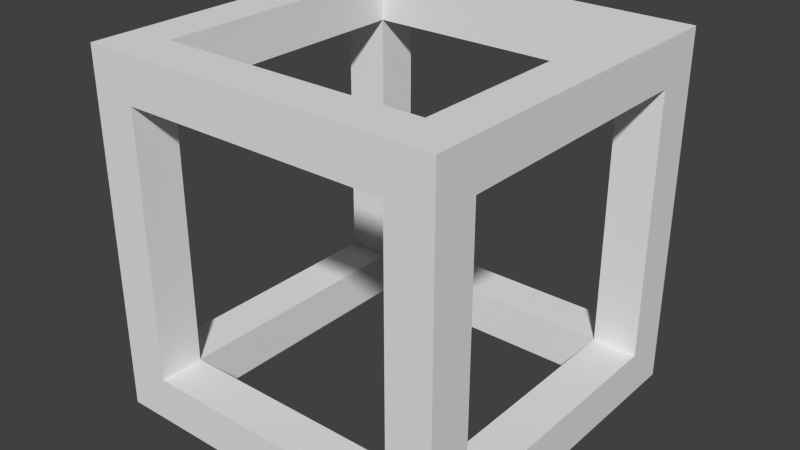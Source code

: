 # Source: cube2.blend  (saved by Blender 2.76.0; exported with 4.5.12 LTS)
import bpy
from mathutils import Matrix  # noqa: F401  (used for matrix-valued properties, if any)

bpy.ops.wm.read_factory_settings(use_empty=True)
scene = bpy.context.scene
scene.name = 'Scene'

# ---- collections
col_collection_1 = bpy.data.collections.new('Collection 1'); scene.collection.children.link(col_collection_1)

# ---- materials (node trees are filled in below, after node groups)
mat_material = bpy.data.materials.new('Material')
mat_material.alpha_threshold = 0.0
mat_material.roughness = 0.5
mat_material.line_color = (0.0, 0.0, 0.0, 1.0)

# ---- material node trees

# ---- world
world_world = bpy.data.worlds.new('World'); scene.world = world_world
world_world.color = (0.05088, 0.05088, 0.05088)
world_world.use_sun_shadow = False
world_world.sun_shadow_jitter_overblur = 0.0
world_world.cycles.sampling_method = 'MANUAL'
world_world.cycles.sample_map_resolution = 256

# ---- meshes
me_cube = bpy.data.meshes.new('Cube')
me_cube.from_pydata([(0.5, 0.5, -0.5), (0.5, -0.5, -0.5), (-0.5, -0.5, -0.5), (-0.5, 0.5, -0.5), (0.5, -0.375, -0.5), (-0.375, 0.5, -0.5), (-0.375, -0.5, -0.5), (-0.5, 0.375, -0.5), (0.5, 0.375, -0.5), (0.375, 0.5, -0.5), (0.375, -0.5, -0.375), (0.375, -0.5, -0.5), (0.375, 0.5, -0.375), (-0.5, -0.375, -0.5), (0.5, 0.375, -0.375), (0.5, 0.5, -0.375), (-0.5, 0.375, -0.375), (-0.375, -0.5, -0.375), (-0.5, 0.5, -0.375), (-0.375, 0.5, -0.375), (0.5, -0.5, -0.375), (-0.375, 0.375, -0.5), (0.375, 0.375, -0.5), (0.375, -0.375, -0.5), (0.5, -0.375, -0.375), (-0.375, -0.375, -0.5), (-0.5, -0.5, -0.375), (-0.5, -0.375, -0.375), (-0.375, -0.375, -0.375), (-0.375, 0.375, -0.375), (0.375, 0.375, -0.375), (0.375, -0.375, -0.375), (0.5, 0.5, 0.5), (0.5, -0.5, 0.5), (-0.5, -0.5, 0.5), (-0.5, 0.5, 0.5), (0.5, -0.375, 0.5), (-0.375, 0.5, 0.5), (-0.375, -0.5, 0.5), (-0.5, 0.375, 0.5), (0.5, 0.375, 0.5), (0.375, 0.5, 0.5), (0.375, -0.5, 0.375), (0.375, -0.5, 0.5), (0.375, 0.5, 0.375), (-0.5, -0.375, 0.5), (0.5, 0.375, 0.375), (0.5, 0.5, 0.375), (-0.5, 0.375, 0.375), (-0.375, -0.5, 0.375), (-0.5, 0.5, 0.375), (-0.375, 0.5, 0.375), (0.5, -0.5, 0.375), (-0.375, 0.375, 0.5), (0.375, 0.375, 0.5), (0.375, -0.375, 0.5), (0.5, -0.375, 0.375), (-0.375, -0.375, 0.5), (-0.5, -0.5, 0.375), (-0.5, -0.375, 0.375), (-0.375, -0.375, 0.375), (-0.375, 0.375, 0.375), (0.375, 0.375, 0.375), (0.375, -0.375, 0.375)], [], [(2, 26, 27, 13), (4, 24, 20, 1), (11, 6, 25, 23), (9, 12, 15, 0), (55, 57, 38, 43), (21, 25, 13, 7), (5, 21, 7, 3), (0, 8, 22, 9), (4, 1, 11, 23), (3, 18, 19, 5), (1, 20, 10, 11), (10, 17, 6, 11), (7, 16, 18, 3), (0, 15, 14, 8), (24, 56, 52, 20), (6, 17, 26, 2), (31, 63, 56, 24), (2, 13, 25, 6), (34, 45, 59, 58), (36, 33, 52, 56), (9, 5, 19, 12), (41, 32, 47, 44), (63, 60, 57, 55), (29, 28, 25, 21), (37, 35, 39, 53), (32, 41, 54, 40), (36, 55, 43, 33), (16, 48, 50, 18), (40, 36, 56, 46), (29, 61, 48, 16), (35, 37, 51, 50), (33, 43, 42, 52), (22, 21, 5, 9), (39, 35, 50, 48), (32, 40, 46, 47), (54, 55, 36, 40), (44, 51, 37, 41), (38, 34, 58, 49), (62, 61, 51, 44), (34, 38, 57, 45), (27, 59, 60, 28), (28, 60, 49, 17), (17, 49, 58, 26), (26, 58, 59, 27), (48, 59, 45, 39), (39, 45, 57, 53), (53, 57, 60, 61), (61, 60, 59, 48), (18, 50, 51, 19), (19, 51, 61, 29), (7, 13, 27, 16), (16, 27, 28, 29), (30, 31, 24, 14), (14, 24, 4, 8), (8, 4, 23, 22), (22, 23, 31, 30), (23, 25, 28, 31), (31, 28, 17, 10), (20, 52, 42, 10), (10, 42, 63, 31), (43, 38, 49, 42), (42, 49, 60, 63), (41, 37, 53, 54), (54, 53, 61, 62), (46, 56, 63, 62), (62, 63, 55, 54), (12, 19, 29, 30), (30, 29, 21, 22), (12, 44, 47, 15), (15, 47, 46, 14), (14, 46, 62, 30), (30, 62, 44, 12)])
_uv = me_cube.uv_layers.new(name='UVMap')
_uv.uv.foreach_set('vector', [0.32, 0.3333, 0.32, 0.375, 0.28, 0.375, 0.28, 0.3333, 0.32, 0.04167, 0.28, 0.04167, 0.28, 9.934e-09, 0.32, 0.0, 0.64, 0.7083, 0.64, 0.9583, 0.6, 0.9583, 0.6, 0.7083, 0.92, 0.3333, 0.92, 0.2917, 0.96, 0.2917, 0.96, 0.3333, 0.04, 0.9583, 0.28, 0.9583, 0.28, 1.0, 0.04, 1.0, 0.36, 0.9583, 0.6, 0.9583, 0.6, 1.0, 0.36, 1.0, 0.32, 0.9583, 0.36, 0.9583, 0.36, 1.0, 0.32, 1.0, 0.32, 0.6667, 0.36, 0.6667, 0.36, 0.7083, 0.32, 0.7083, 0.6, 0.6667, 0.64, 0.6667, 0.64, 0.7083, 0.6, 0.7083, 0.64, 0.3333, 0.64, 0.2917, 0.68, 0.2917, 0.68, 0.3333, 0.32, 0.3333, 0.32, 0.2917, 0.36, 0.2917, 0.36, 0.3333, 0.36, 0.2917, 0.6, 0.2917, 0.6, 0.3333, 0.36, 0.3333, 0.04, 0.3333, 0.04, 0.375, 0.0, 0.375, 9.537e-09, 0.3333, 0.32, 0.3333, 0.28, 0.3333, 0.28, 0.2917, 0.32, 0.2917, 0.28, 0.04167, 0.04, 0.04167, 0.04, 7.947e-08, 0.28, 9.934e-09, 0.6, 0.3333, 0.6, 0.2917, 0.64, 0.2917, 0.64, 0.3333, 0.36, 0.5833, 0.36, 0.3333, 0.4, 0.3333, 0.4, 0.5833, 0.64, 1.0, 0.6, 1.0, 0.6, 0.9583, 0.64, 0.9583, 0.32, 0.6667, 0.28, 0.6667, 0.28, 0.625, 0.32, 0.625, 0.0, 0.04167, 0.0, 9.934e-08, 0.04, 7.947e-08, 0.04, 0.04167, 0.92, 0.3333, 0.68, 0.3333, 0.68, 0.2917, 0.92, 0.2917, 0.92, 0.0, 0.96, 1.987e-08, 0.96, 0.04167, 0.92, 0.04167, 0.76, 0.3333, 0.76, 0.5833, 0.72, 0.5833, 0.72, 0.3333, 0.64, 0.5833, 0.64, 0.3333, 0.68, 0.3333, 0.68, 0.5833, 0.28, 0.6667, 0.32, 0.6667, 0.32, 0.7083, 0.28, 0.7083, 1.144e-07, 0.6667, 0.04, 0.6667, 0.04, 0.7083, 9.537e-08, 0.7083, 1.907e-08, 0.9583, 0.04, 0.9583, 0.04, 1.0, 0.0, 1.0, 0.04, 0.375, 0.04, 0.625, 1.907e-08, 0.625, 0.0, 0.375, 8.583e-08, 0.2917, 0.0, 0.04167, 0.04, 0.04167, 0.04, 0.2917, 0.72, 0.8333, 0.72, 0.5833, 0.76, 0.5833, 0.76, 0.8333, 0.64, 6.954e-08, 0.68, 6.954e-08, 0.68, 0.04167, 0.64, 0.04167, 0.32, 3.974e-08, 0.36, 3.974e-08, 0.36, 0.04167, 0.32, 0.04167, 0.36, 0.7083, 0.36, 0.9583, 0.32, 0.9583, 0.32, 0.7083, 0.04, 0.6667, 2.861e-08, 0.6667, 1.907e-08, 0.625, 0.04, 0.625, 8.583e-08, 0.3333, 8.583e-08, 0.2917, 0.04, 0.2917, 0.04, 0.3333, 0.04, 0.7083, 0.04, 0.9583, 1.907e-08, 0.9583, 9.537e-08, 0.7083, 0.92, 0.04167, 0.68, 0.04167, 0.68, 6.954e-08, 0.92, 0.0, 0.6, 0.0, 0.64, 0.0, 0.64, 0.04167, 0.6, 0.04167, 0.96, 0.5833, 0.96, 0.8333, 0.92, 0.8333, 0.92, 0.5833, 0.32, 1.0, 0.28, 1.0, 0.28, 0.9583, 0.32, 0.9583, 0.44, 0.5833, 0.44, 0.3333, 0.48, 0.3333, 0.48, 0.5833, 0.92, 0.5833, 0.92, 0.8333, 0.88, 0.8333, 0.88, 0.5833, 0.6, 0.2917, 0.6, 0.04167, 0.64, 0.04167, 0.64, 0.2917, 0.32, 0.375, 0.32, 0.625, 0.28, 0.625, 0.28, 0.375, 0.04, 0.625, 0.28, 0.625, 0.28, 0.6667, 0.04, 0.6667, 0.32, 0.7083, 0.32, 0.9583, 0.28, 0.9583, 0.28, 0.7083, 0.6, 0.5833, 0.6, 0.3333, 0.64, 0.3333, 0.64, 0.5833, 0.88, 0.5833, 0.88, 0.3333, 0.92, 0.3333, 0.92, 0.5833, 0.64, 0.2917, 0.64, 0.04167, 0.68, 0.04167, 0.68, 0.2917, 0.84, 0.3333, 0.84, 0.5833, 0.8, 0.5833, 0.8, 0.3333, 0.04, 0.3333, 0.28, 0.3333, 0.28, 0.375, 0.04, 0.375, 0.88, 0.5833, 0.88, 0.8333, 0.84, 0.8333, 0.84, 0.5833, 0.84, 0.5833, 0.84, 0.8333, 0.8, 0.8333, 0.8, 0.5833, 0.28, 0.2917, 0.28, 0.04167, 0.32, 0.04167, 0.32, 0.2917, 0.36, 0.6667, 0.6, 0.6667, 0.6, 0.7083, 0.36, 0.7083, 0.6, 0.3333, 0.6, 0.5833, 0.56, 0.5833, 0.56, 0.3333, 0.8, 0.3333, 0.8, 0.5833, 0.76, 0.5833, 0.76, 0.3333, 0.8, 0.5833, 0.8, 0.8333, 0.76, 0.8333, 0.76, 0.5833, 0.32, 0.2917, 0.32, 0.04167, 0.36, 0.04167, 0.36, 0.2917, 0.4, 0.5833, 0.4, 0.3333, 0.44, 0.3333, 0.44, 0.5833, 0.36, 3.974e-08, 0.6, 0.0, 0.6, 0.04167, 0.36, 0.04167, 0.88, 0.3333, 0.88, 0.5833, 0.84, 0.5833, 0.84, 0.3333, 0.04, 0.6667, 0.28, 0.6667, 0.28, 0.7083, 0.04, 0.7083, 0.56, 0.3333, 0.56, 0.5833, 0.52, 0.5833, 0.52, 0.3333, 1.0, 1.987e-08, 1.0, 0.25, 0.96, 0.25, 0.96, 0.0, 0.72, 0.3333, 0.72, 0.5833, 0.68, 0.5833, 0.68, 0.3333, 0.96, 0.3333, 0.96, 0.5833, 0.92, 0.5833, 0.92, 0.3333, 0.48, 0.5833, 0.48, 0.3333, 0.52, 0.3333, 0.52, 0.5833, 0.92, 0.2917, 0.92, 0.04167, 0.96, 0.04167, 0.96, 0.2917, 0.28, 0.3333, 0.04, 0.3333, 0.04, 0.2917, 0.28, 0.2917, 0.68, 0.8333, 0.68, 0.5833, 0.72, 0.5833, 0.72, 0.8333, 0.68, 0.5833, 0.68, 0.8333, 0.64, 0.8333, 0.64, 0.5833])
me_cube.materials.append(mat_material)
me_cube.use_remesh_preserve_volume = False
me_cube.use_remesh_preserve_attributes = False
me_cube.use_mirror_vertex_groups = False
me_cube.update()

# ---- objects
ob_cube = bpy.data.objects.new('Cube', me_cube)

# ---- transforms, parenting, visibility, modifiers, constraints
ob_cube.location = (0.0, 0.0, 0.0)
ob_cube.lock_rotations_4d = False
ob_cube.empty_display_type = 'ARROWS'
ob_cube.lineart.crease_threshold = 0.0

# ---- collection membership
col_collection_1.objects.link(ob_cube)

# ---- scene / render settings (as saved in the file)
scene.frame_start = 1; scene.frame_end = 250; scene.frame_set(1)
scene.render.engine = 'CYCLES'
scene.render.resolution_percentage = 50
scene.render.dither_intensity = 0.0
scene.cycles.use_denoising = False
scene.cycles.samples = 10
scene.cycles.sampling_pattern = 'TABULATED_SOBOL'
scene.cycles.light_sampling_threshold = 0.0
scene.cycles.use_adaptive_sampling = False
scene.cycles.use_light_tree = False
scene.cycles.blur_glossy = 0.0
scene.cycles.pixel_filter_type = 'GAUSSIAN'
scene.cycles.sample_clamp_indirect = 0.0
scene.view_settings.view_transform = 'Standard'
bpy.context.view_layer.update()

# ---- added for rendering (the .blend has no active camera and no usable light): camera, sun
cam_auto = bpy.data.cameras.new('AutoCamera')
cam_auto.lens = 50.0
cam_auto.sensor_width = 36.0
cam_auto.clip_end = 1000.0
ob_auto_camera = bpy.data.objects.new('AutoCamera', cam_auto)
scene.collection.objects.link(ob_auto_camera)
ob_auto_camera.location = (1.60254, -1.92304, 1.28203)
ob_auto_camera.rotation_euler = (1.09748, -7.21219e-08, 0.694738)
scene.camera = ob_auto_camera
light_auto_sun = bpy.data.lights.new('AutoSun', 'SUN')
light_auto_sun.energy = 3.0
light_auto_sun.angle = 0.0523599
ob_auto_sun = bpy.data.objects.new('AutoSun', light_auto_sun)
scene.collection.objects.link(ob_auto_sun)
ob_auto_sun.rotation_euler = (0.872665, 0.174533, 0.523599)
bpy.context.view_layer.update()
